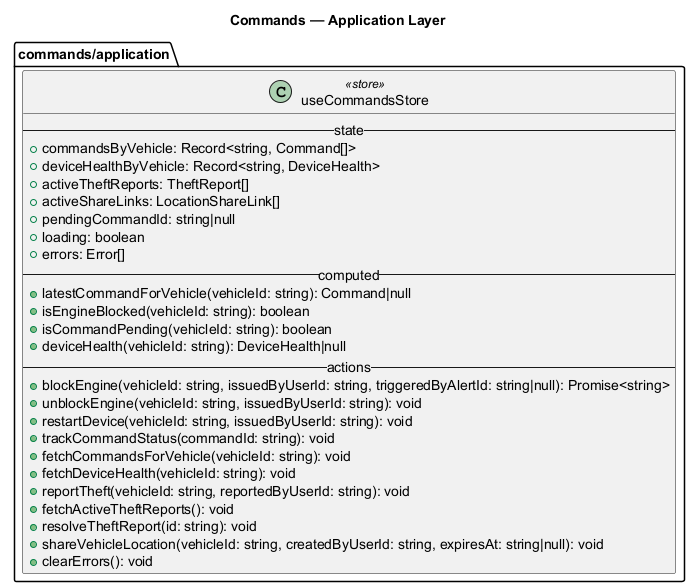

The diagram above was rendered by PlantUML. Its source (embedded in the PNG):
@startuml
!pragma layout smetana
title Commands — Application Layer
skinparam shadowing false

package "commands/application" {

  class useCommandsStore <<store>> {
    -- state --
    +commandsByVehicle: Record<string, Command[]>
    +deviceHealthByVehicle: Record<string, DeviceHealth>
    +activeTheftReports: TheftReport[]
    +activeShareLinks: LocationShareLink[]
    +pendingCommandId: string|null
    +loading: boolean
    +errors: Error[]
    -- computed --
    +latestCommandForVehicle(vehicleId: string): Command|null
    +isEngineBlocked(vehicleId: string): boolean
    +isCommandPending(vehicleId: string): boolean
    +deviceHealth(vehicleId: string): DeviceHealth|null
    -- actions --
    +blockEngine(vehicleId: string, issuedByUserId: string, triggeredByAlertId: string|null): Promise<string>
    +unblockEngine(vehicleId: string, issuedByUserId: string): void
    +restartDevice(vehicleId: string, issuedByUserId: string): void
    +trackCommandStatus(commandId: string): void
    +fetchCommandsForVehicle(vehicleId: string): void
    +fetchDeviceHealth(vehicleId: string): void
    +reportTheft(vehicleId: string, reportedByUserId: string): void
    +fetchActiveTheftReports(): void
    +resolveTheftReport(id: string): void
    +shareVehicleLocation(vehicleId: string, createdByUserId: string, expiresAt: string|null): void
    +clearErrors(): void
  }

}

@enduml